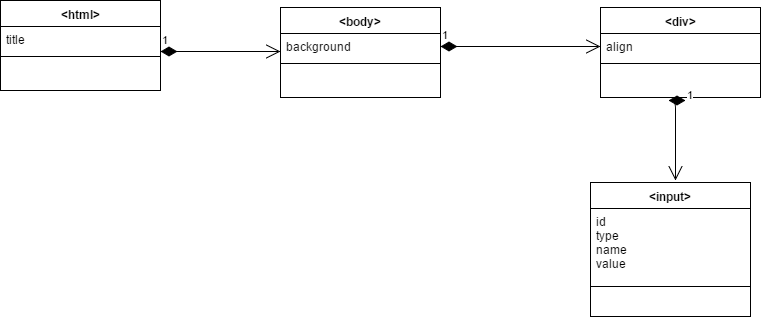

The diagram above was exported from draw.io. Its source (the exported page's mxGraphModel, read from the mxfile embedded in the PNG):
<mxGraphModel dx="872" dy="408" grid="1" gridSize="10" guides="1" tooltips="1" connect="1" arrows="1" fold="1" page="1" pageScale="1" pageWidth="826" pageHeight="1169" background="#ffffff" math="0" shadow="0">
  <root>
    <mxCell id="0" />
    <mxCell id="1" parent="0" />
    <mxCell id="8" value="&amp;lt;html&amp;gt;" style="swimlane;html=1;fontStyle=1;align=center;verticalAlign=top;childLayout=stackLayout;horizontal=1;startSize=26;horizontalStack=0;resizeParent=1;resizeLast=0;collapsible=1;marginBottom=0;swimlaneFillColor=#ffffff;strokeColor=#000000;" parent="1" vertex="1">
      <mxGeometry x="10" y="110" width="160" height="90" as="geometry" />
    </mxCell>
    <mxCell id="9" value="title&lt;div&gt;&lt;br&gt;&lt;/div&gt;" style="text;html=1;strokeColor=none;fillColor=none;align=left;verticalAlign=top;spacingLeft=4;spacingRight=4;whiteSpace=wrap;overflow=hidden;rotatable=0;points=[[0,0.5],[1,0.5]];portConstraint=eastwest;" parent="8" vertex="1">
      <mxGeometry y="26" width="160" height="26" as="geometry" />
    </mxCell>
    <mxCell id="10" value="" style="line;html=1;strokeWidth=1;fillColor=none;align=left;verticalAlign=middle;spacingTop=-1;spacingLeft=3;spacingRight=3;rotatable=0;labelPosition=right;points=[];portConstraint=eastwest;" parent="8" vertex="1">
      <mxGeometry y="52" width="160" height="8" as="geometry" />
    </mxCell>
    <mxCell id="12" value="1" style="endArrow=open;html=1;endSize=12;startArrow=diamondThin;startSize=14;startFill=1;edgeStyle=orthogonalEdgeStyle;align=left;verticalAlign=bottom;" parent="1" edge="1">
      <mxGeometry x="-1" y="3" relative="1" as="geometry">
        <mxPoint x="170" y="161" as="sourcePoint" />
        <mxPoint x="290" y="161" as="targetPoint" />
      </mxGeometry>
    </mxCell>
    <mxCell id="13" value="&amp;lt;body&amp;gt;" style="swimlane;html=1;fontStyle=1;align=center;verticalAlign=top;childLayout=stackLayout;horizontal=1;startSize=26;horizontalStack=0;resizeParent=1;resizeLast=0;collapsible=1;marginBottom=0;swimlaneFillColor=#ffffff;strokeColor=#000000;" parent="1" vertex="1">
      <mxGeometry x="290" y="117" width="160" height="90" as="geometry" />
    </mxCell>
    <mxCell id="14" value="background" style="text;html=1;strokeColor=none;fillColor=none;align=left;verticalAlign=top;spacingLeft=4;spacingRight=4;whiteSpace=wrap;overflow=hidden;rotatable=0;points=[[0,0.5],[1,0.5]];portConstraint=eastwest;" parent="13" vertex="1">
      <mxGeometry y="26" width="160" height="26" as="geometry" />
    </mxCell>
    <mxCell id="15" value="" style="line;html=1;strokeWidth=1;fillColor=none;align=left;verticalAlign=middle;spacingTop=-1;spacingLeft=3;spacingRight=3;rotatable=0;labelPosition=right;points=[];portConstraint=eastwest;" parent="13" vertex="1">
      <mxGeometry y="52" width="160" height="8" as="geometry" />
    </mxCell>
    <mxCell id="18" value="1" style="endArrow=open;html=1;endSize=12;startArrow=diamondThin;startSize=14;startFill=1;edgeStyle=orthogonalEdgeStyle;align=left;verticalAlign=bottom;" parent="1" edge="1">
      <mxGeometry x="-1" y="3" relative="1" as="geometry">
        <mxPoint x="450" y="156" as="sourcePoint" />
        <mxPoint x="610" y="156" as="targetPoint" />
      </mxGeometry>
    </mxCell>
    <mxCell id="19" value="&amp;lt;div&amp;gt;" style="swimlane;html=1;fontStyle=1;align=center;verticalAlign=top;childLayout=stackLayout;horizontal=1;startSize=26;horizontalStack=0;resizeParent=1;resizeLast=0;collapsible=1;marginBottom=0;swimlaneFillColor=#ffffff;strokeColor=#000000;" parent="1" vertex="1">
      <mxGeometry x="610" y="117" width="160" height="90" as="geometry" />
    </mxCell>
    <mxCell id="20" value="align" style="text;html=1;strokeColor=none;fillColor=none;align=left;verticalAlign=top;spacingLeft=4;spacingRight=4;whiteSpace=wrap;overflow=hidden;rotatable=0;points=[[0,0.5],[1,0.5]];portConstraint=eastwest;" parent="19" vertex="1">
      <mxGeometry y="26" width="160" height="26" as="geometry" />
    </mxCell>
    <mxCell id="21" value="" style="line;html=1;strokeWidth=1;fillColor=none;align=left;verticalAlign=middle;spacingTop=-1;spacingLeft=3;spacingRight=3;rotatable=0;labelPosition=right;points=[];portConstraint=eastwest;" parent="19" vertex="1">
      <mxGeometry y="52" width="160" height="8" as="geometry" />
    </mxCell>
    <mxCell id="24" value="1" style="endArrow=open;html=1;endSize=12;startArrow=diamondThin;startSize=14;startFill=1;edgeStyle=orthogonalEdgeStyle;align=left;verticalAlign=bottom;" parent="1" edge="1">
      <mxGeometry x="-1" y="3" relative="1" as="geometry">
        <mxPoint x="695" y="210" as="sourcePoint" />
        <mxPoint x="685" y="290" as="targetPoint" />
      </mxGeometry>
    </mxCell>
    <mxCell id="25" value="&amp;lt;input&amp;gt;" style="swimlane;html=1;fontStyle=1;align=center;verticalAlign=top;childLayout=stackLayout;horizontal=1;startSize=26;horizontalStack=0;resizeParent=1;resizeLast=0;collapsible=1;marginBottom=0;swimlaneFillColor=#ffffff;strokeColor=#000000;" parent="1" vertex="1">
      <mxGeometry x="600" y="292" width="160" height="134" as="geometry" />
    </mxCell>
    <mxCell id="26" value="id&lt;div&gt;type&lt;/div&gt;&lt;div&gt;name&lt;/div&gt;&lt;div&gt;value&lt;/div&gt;" style="text;html=1;strokeColor=none;fillColor=none;align=left;verticalAlign=top;spacingLeft=4;spacingRight=4;whiteSpace=wrap;overflow=hidden;rotatable=0;points=[[0,0.5],[1,0.5]];portConstraint=eastwest;" parent="25" vertex="1">
      <mxGeometry y="26" width="160" height="74" as="geometry" />
    </mxCell>
    <mxCell id="27" value="" style="line;html=1;strokeWidth=1;fillColor=none;align=left;verticalAlign=middle;spacingTop=-1;spacingLeft=3;spacingRight=3;rotatable=0;labelPosition=right;points=[];portConstraint=eastwest;" parent="25" vertex="1">
      <mxGeometry y="100" width="160" height="8" as="geometry" />
    </mxCell>
  </root>
</mxGraphModel>